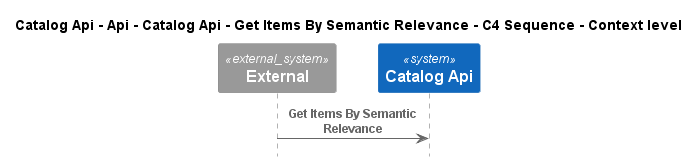

The diagram above was rendered by PlantUML. Its source (embedded in the PNG):
@startuml
!pragma layout smetana
!include ..\..\..\..\..\..\..\..\.c4s\C4_Sequence.puml

title Catalog Api - Api - Catalog Api - Get Items By Semantic Relevance - C4 Sequence - Context level

System_Ext(C4InterFlow.SoftwareSystems.ExternalSystem, "External", "")
System(dotnet.eShop.Architecture.SoftwareSystems.CatalogApi, "Catalog Api", "")

Rel(C4InterFlow.SoftwareSystems.ExternalSystem, dotnet.eShop.Architecture.SoftwareSystems.CatalogApi, "Get Items By Semantic Relevance")


@enduml